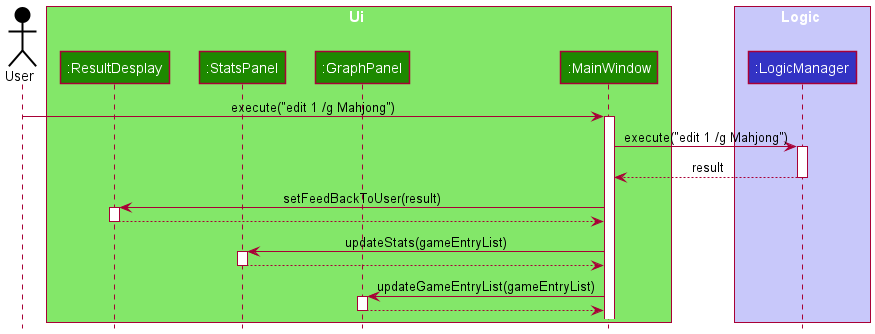

The diagram above was rendered by PlantUML. Its source (embedded in the PNG):
@startuml
!include style.puml

Actor User as user USER_COLOR

box Ui UI_COLOR_T1
participant ":ResultDesplay" as ResultDisplay UI_COLOR
participant ":StatsPanel" as StatsPanel UI_COLOR
participant ":GraphPanel" as GraphPanel UI_COLOR
participant ":MainWindow" as MainWindow UI_COLOR
end box

box Logic LOGIC_COLOR_T1
participant ":LogicManager" as LogicManager LOGIC_COLOR
end box

user -> MainWindow : execute("edit 1 /g Mahjong")
activate MainWindow

MainWindow -> LogicManager : execute("edit 1 /g Mahjong")
activate LogicManager

LogicManager --> MainWindow : result
deactivate LogicManager

MainWindow -> ResultDisplay : setFeedBackToUser(result)
activate ResultDisplay

ResultDisplay --> MainWindow
deactivate ResultDisplay

MainWindow -> StatsPanel : updateStats(gameEntryList)
activate StatsPanel

StatsPanel --> MainWindow
deactivate StatsPanel

MainWindow -> GraphPanel : updateGameEntryList(gameEntryList)
activate GraphPanel

GraphPanel --> MainWindow
deactivate GraphPanel
@enduml